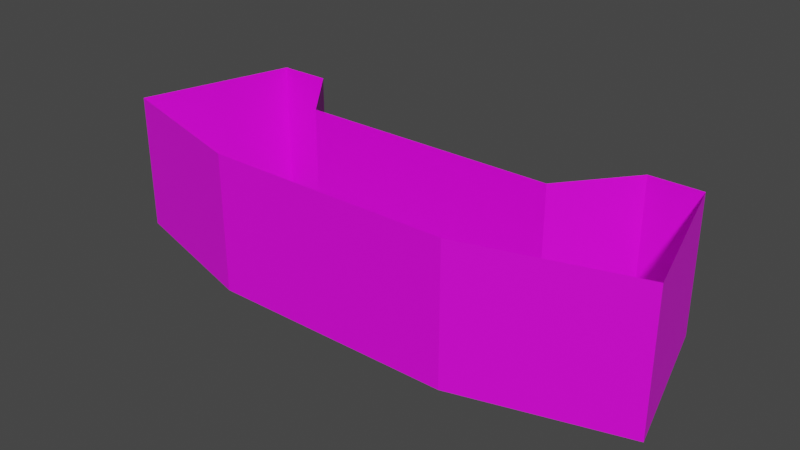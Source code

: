 # Source: ROAD.blend  (saved by Blender 3.6.13; exported with 4.5.12 LTS)
import bpy
from mathutils import Matrix  # noqa: F401  (used for matrix-valued properties, if any)

bpy.ops.wm.read_factory_settings(use_empty=True)
scene = bpy.context.scene
scene.name = 'Scene'

# ---- collections
col_collection = bpy.data.collections.new('Collection'); scene.collection.children.link(col_collection)

# ---- images (referenced by path relative to the original .blend; pixels are not part of the script)
import os
ASSET_DIR = os.environ.get("B2B_ASSET_DIR", "")  # directory of the original .blend (textures are referenced by path, not embedded)
HERE = os.path.dirname(os.path.abspath(__file__))  # packed textures are extracted next to this script under _unpacked/

def load_image(name, relpath, width, height, colorspace="sRGB"):
    """Load a texture the original file referenced (path relative to the .blend, or extracted next to this script)."""
    p = next((c for c in (os.path.join(HERE, relpath), os.path.join(ASSET_DIR, relpath)) if relpath and os.path.exists(c)), "")
    if p:
        img = bpy.data.images.load(p, check_existing=True)
        img.name = name
    else:  # same state as the original file: an image datablock whose file is absent (Cycles renders it pink)
        img = bpy.data.images.new(name, width, height)
        img.source = "FILE"
        img.filepath = "//" + (relpath or name)
    img.colorspace_settings.name = colorspace
    return img
img_prototype_512x512_orange_png = load_image('prototype_512x512_orange.png', 'prototype_512x512_orange.png', 1024, 1024, 'sRGB')

# ---- materials (node trees are filled in below, after node groups)
mat_material = bpy.data.materials.new('Material')
mat_material.alpha_threshold = 0.0
mat_material.use_transparent_shadow = False
mat_material.roughness = 0.5
mat_material.line_color = (0.0, 0.0, 0.0, 1.0)

# ---- material node trees
mat_material.use_nodes = True; mat_material.node_tree.nodes.clear()
_N = mat_material.node_tree.nodes; _L = mat_material.node_tree.links
n0 = _N.new('ShaderNodeOutputMaterial'); n0.name = 'Material Output'; n0.location = (300, 300)
n1 = _N.new('ShaderNodeBsdfPrincipled'); n1.name = 'Principled BSDF'; n1.location = (10, 300)
n1.distribution = 'GGX'
n1.subsurface_method = 'RANDOM_WALK_SKIN'
n1.inputs[3].default_value = 1.45
n1.inputs[27].default_value = (0.0, 0.0, 0.0, 1.0)
n1.inputs[28].default_value = 1.0
n2 = _N.new('ShaderNodeTexImage'); n2.name = 'Изображение-текстура'; n2.location = (-414, 191)
n2.image = img_prototype_512x512_orange_png
_L.new(n1.outputs[0], n0.inputs[0])
_L.new(n2.outputs[0], n1.inputs[0])
n0.is_active_output = True

# ---- world
world_world = bpy.data.worlds.new('World'); scene.world = world_world
world_world.use_nodes = True; world_world.node_tree.nodes.clear()
_N = world_world.node_tree.nodes; _L = world_world.node_tree.links
n0 = _N.new('ShaderNodeOutputWorld'); n0.name = 'World Output'; n0.location = (300, 300)
n1 = _N.new('ShaderNodeBackground'); n1.name = 'Background'; n1.location = (10, 300)
n1.inputs[0].default_value = (0.05088, 0.05088, 0.05088, 1.0)
_L.new(n1.outputs[0], n0.inputs[0])
n0.is_active_output = True
world_world.color = (0.05088, 0.05088, 0.05088)
world_world.use_sun_shadow = False
world_world.sun_shadow_jitter_overblur = 0.0

# ---- meshes
me_cube = bpy.data.meshes.new('Cube')
me_cube.from_pydata([(-1.9, 6.25e-07, -1.0), (-2.7, 1.0, -1.0), (1.9, -4.74e-07, -1.0), (2.7, 1.0, -1.0), (-1.9, 4.74e-07, 1.0), (-2.7, 1.0, 1.0), (1.9, -6.25e-07, 1.0), (2.7, 1.0, 1.0), (-3.467, 1.0, -1.0), (3.467, 1.0, -1.0), (-3.467, 1.0, 1.0), (3.467, 1.0, 1.0), (-4.1, -1.237, -1.0), (4.1, -1.237, -1.0), (-4.1, -1.237, 1.0), (4.1, -1.237, 1.0), (-1.786, -1.903, -1.0), (1.786, -1.903, -1.0), (-1.786, -1.903, 1.0), (1.786, -1.903, 1.0)], [], [(0, 4, 6, 2), (3, 2, 6, 7), (5, 4, 0, 1), (3, 7, 11, 9), (5, 1, 8, 10), (9, 11, 15, 13), (10, 8, 12, 14), (13, 15, 19, 17), (14, 12, 16, 18), (17, 19, 18, 16)])
_uv = me_cube.uv_layers.new(name='UVMap')
_uv.uv.foreach_set('vector', [1.995, 0.0005961, 1.995, 0.997, -0.9936, 0.997, -0.9936, 0.0005961, 0.0, 0.0, 1.0, 0.0, 1.0, 1.0, 0.0, 1.0, 1.0, 1.0, 0.0, 1.0, 1.192e-07, 0.0, 1.0, 1.192e-07, 0.5, 0.0, 0.5, 1.0, 0.0, 1.0, 0.0, 0.0, 0.001508, 0.997, 0.001508, 0.003016, 0.4985, 0.003016, 0.4985, 0.997, 1.0, 0.0, 1.0, 1.0, 0.0, 1.0, 0.0, 0.0, 0.0, 1.0, 0.0, 0.0, 1.0, 0.0, 1.0, 1.0, 1.0, 0.0, 1.0, 1.0, -2.384e-07, 1.0, 0.0, 2.384e-07, 0.0, 1.0, 1.192e-07, 0.0, 1.0, 1.192e-07, 1.0, 1.0, 1.0, 0.0, 1.0, 1.0, -5.96e-08, 1.0, 0.0, -5.96e-08])
me_cube.materials.append(mat_material)
me_cube.use_mirror_vertex_groups = False
me_cube.update()

# ---- objects
ob_roadmesh = bpy.data.objects.new('roadmesh', me_cube)

# ---- transforms, parenting, visibility, modifiers, constraints
ob_roadmesh.location = (0.0, 0.0, 0.0)
ob_roadmesh.lock_rotations_4d = False
ob_roadmesh.empty_display_type = 'ARROWS'
ob_roadmesh.lineart.crease_threshold = 0.0

# ---- collection membership
col_collection.objects.link(ob_roadmesh)

# ---- scene / render settings (as saved in the file)
scene.frame_start = 1; scene.frame_end = 250; scene.frame_set(1)
scene.render.engine = 'BLENDER_EEVEE_NEXT'
scene.cycles.sampling_pattern = 'TABULATED_SOBOL'
scene.view_settings.view_transform = 'Filmic'
bpy.context.view_layer.update()

# ---- added for rendering (the .blend has no active camera and no usable light): camera, sun
cam_auto = bpy.data.cameras.new('AutoCamera')
cam_auto.lens = 50.0
cam_auto.sensor_width = 36.0
cam_auto.clip_end = 1000.0
ob_auto_camera = bpy.data.objects.new('AutoCamera', cam_auto)
scene.collection.objects.link(ob_auto_camera)
ob_auto_camera.location = (8.25737, -10.3602, 6.6059)
ob_auto_camera.rotation_euler = (1.09748, -7.21219e-08, 0.694738)
scene.camera = ob_auto_camera
light_auto_sun = bpy.data.lights.new('AutoSun', 'SUN')
light_auto_sun.energy = 3.0
light_auto_sun.angle = 0.0523599
ob_auto_sun = bpy.data.objects.new('AutoSun', light_auto_sun)
scene.collection.objects.link(ob_auto_sun)
ob_auto_sun.rotation_euler = (0.872665, 0.174533, 0.523599)
bpy.context.view_layer.update()
